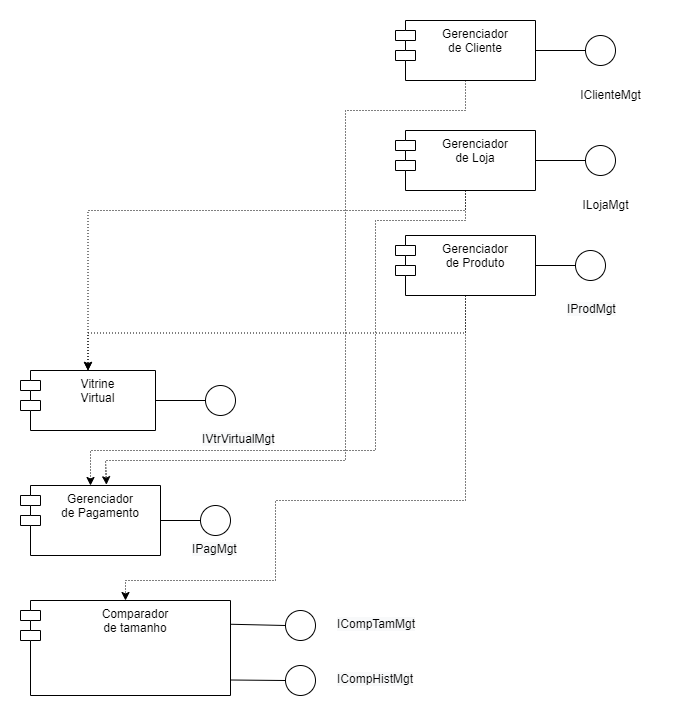

The diagram above was exported from draw.io. Its source (the exported page's mxGraphModel, read from the mxfile embedded in the PNG):
<mxGraphModel dx="1422" dy="685" grid="1" gridSize="10" guides="1" tooltips="1" connect="1" arrows="1" fold="1" page="1" pageScale="1" pageWidth="827" pageHeight="1169" math="0" shadow="0">
  <root>
    <mxCell id="0" />
    <mxCell id="1" parent="0" />
    <mxCell id="uK-HUDEWZQ-czA-NIFh6-33" style="edgeStyle=orthogonalEdgeStyle;rounded=0;orthogonalLoop=1;jettySize=auto;html=1;exitX=0.5;exitY=1;exitDx=0;exitDy=0;entryX=0.5;entryY=0;entryDx=0;entryDy=0;dashed=1;dashPattern=1 2;" edge="1" parent="1" source="0od7cxB27q9ZA-Zl5Jcv-2" target="0od7cxB27q9ZA-Zl5Jcv-10">
      <mxGeometry relative="1" as="geometry">
        <Array as="points">
          <mxPoint x="510" y="290" />
          <mxPoint x="420" y="290" />
          <mxPoint x="420" y="520" />
          <mxPoint x="135" y="520" />
        </Array>
      </mxGeometry>
    </mxCell>
    <mxCell id="uK-HUDEWZQ-czA-NIFh6-35" style="edgeStyle=orthogonalEdgeStyle;rounded=0;orthogonalLoop=1;jettySize=auto;html=1;exitX=0.5;exitY=1;exitDx=0;exitDy=0;entryX=0.5;entryY=0;entryDx=0;entryDy=0;dashed=1;dashPattern=1 2;" edge="1" parent="1" source="0od7cxB27q9ZA-Zl5Jcv-2" target="0od7cxB27q9ZA-Zl5Jcv-13">
      <mxGeometry relative="1" as="geometry">
        <Array as="points">
          <mxPoint x="510" y="280" />
          <mxPoint x="133" y="280" />
        </Array>
      </mxGeometry>
    </mxCell>
    <mxCell id="0od7cxB27q9ZA-Zl5Jcv-2" value="Gerenciador &#10;de Loja" style="shape=module;align=left;spacingLeft=20;align=center;verticalAlign=top;" parent="1" vertex="1">
      <mxGeometry x="440" y="200" width="140" height="60" as="geometry" />
    </mxCell>
    <mxCell id="0od7cxB27q9ZA-Zl5Jcv-4" value="" style="endArrow=none;html=1;rounded=0;exitX=1;exitY=0.5;exitDx=0;exitDy=0;entryX=0;entryY=0.5;entryDx=0;entryDy=0;" parent="1" source="0od7cxB27q9ZA-Zl5Jcv-2" target="0od7cxB27q9ZA-Zl5Jcv-6" edge="1">
      <mxGeometry width="50" height="50" relative="1" as="geometry">
        <mxPoint x="540" y="290" as="sourcePoint" />
        <mxPoint x="600" y="285" as="targetPoint" />
      </mxGeometry>
    </mxCell>
    <mxCell id="0od7cxB27q9ZA-Zl5Jcv-6" value="" style="ellipse;whiteSpace=wrap;html=1;aspect=fixed;" parent="1" vertex="1">
      <mxGeometry x="630" y="215" width="30" height="30" as="geometry" />
    </mxCell>
    <mxCell id="0od7cxB27q9ZA-Zl5Jcv-10" value="Gerenciador &#10;de Pagamento" style="shape=module;align=left;spacingLeft=20;align=center;verticalAlign=top;" parent="1" vertex="1">
      <mxGeometry x="65" y="555" width="140" height="70" as="geometry" />
    </mxCell>
    <mxCell id="0od7cxB27q9ZA-Zl5Jcv-11" value="" style="endArrow=none;html=1;rounded=0;exitX=1;exitY=0.5;exitDx=0;exitDy=0;" parent="1" source="0od7cxB27q9ZA-Zl5Jcv-10" edge="1">
      <mxGeometry width="50" height="50" relative="1" as="geometry">
        <mxPoint x="185" y="595" as="sourcePoint" />
        <mxPoint x="245" y="590" as="targetPoint" />
      </mxGeometry>
    </mxCell>
    <mxCell id="0od7cxB27q9ZA-Zl5Jcv-12" value="" style="ellipse;whiteSpace=wrap;html=1;aspect=fixed;" parent="1" vertex="1">
      <mxGeometry x="245" y="575" width="30" height="30" as="geometry" />
    </mxCell>
    <mxCell id="0od7cxB27q9ZA-Zl5Jcv-13" value="Vitrine&#10;Virtual" style="shape=module;align=left;spacingLeft=20;align=center;verticalAlign=top;" parent="1" vertex="1">
      <mxGeometry x="65" y="440" width="135" height="60" as="geometry" />
    </mxCell>
    <mxCell id="0od7cxB27q9ZA-Zl5Jcv-15" value="" style="ellipse;whiteSpace=wrap;html=1;aspect=fixed;" parent="1" vertex="1">
      <mxGeometry x="250" y="455" width="30" height="30" as="geometry" />
    </mxCell>
    <mxCell id="0od7cxB27q9ZA-Zl5Jcv-16" value="Comparador&#10;de tamanho" style="shape=module;align=left;spacingLeft=20;align=center;verticalAlign=top;" parent="1" vertex="1">
      <mxGeometry x="65" y="670" width="210" height="95" as="geometry" />
    </mxCell>
    <mxCell id="0od7cxB27q9ZA-Zl5Jcv-17" value="" style="endArrow=none;html=1;rounded=0;exitX=1;exitY=0.25;exitDx=0;exitDy=0;entryX=0;entryY=0.5;entryDx=0;entryDy=0;" parent="1" source="0od7cxB27q9ZA-Zl5Jcv-16" edge="1" target="0od7cxB27q9ZA-Zl5Jcv-18">
      <mxGeometry width="50" height="50" relative="1" as="geometry">
        <mxPoint x="255" y="735" as="sourcePoint" />
        <mxPoint x="315" y="730" as="targetPoint" />
      </mxGeometry>
    </mxCell>
    <mxCell id="0od7cxB27q9ZA-Zl5Jcv-18" value="" style="ellipse;whiteSpace=wrap;html=1;aspect=fixed;" parent="1" vertex="1">
      <mxGeometry x="330" y="680" width="30" height="30" as="geometry" />
    </mxCell>
    <mxCell id="uK-HUDEWZQ-czA-NIFh6-34" style="edgeStyle=orthogonalEdgeStyle;rounded=0;orthogonalLoop=1;jettySize=auto;html=1;exitX=0.5;exitY=1;exitDx=0;exitDy=0;dashed=1;dashPattern=1 2;entryX=0.614;entryY=-0.011;entryDx=0;entryDy=0;entryPerimeter=0;" edge="1" parent="1" source="0od7cxB27q9ZA-Zl5Jcv-22" target="0od7cxB27q9ZA-Zl5Jcv-10">
      <mxGeometry relative="1" as="geometry">
        <mxPoint x="150" y="550" as="targetPoint" />
        <Array as="points">
          <mxPoint x="510" y="180" />
          <mxPoint x="390" y="180" />
          <mxPoint x="390" y="530" />
          <mxPoint x="150" y="530" />
        </Array>
      </mxGeometry>
    </mxCell>
    <mxCell id="0od7cxB27q9ZA-Zl5Jcv-22" value="Gerenciador &#10;de Cliente" style="shape=module;align=left;spacingLeft=20;align=center;verticalAlign=top;" parent="1" vertex="1">
      <mxGeometry x="440" y="90" width="140" height="60" as="geometry" />
    </mxCell>
    <mxCell id="0od7cxB27q9ZA-Zl5Jcv-23" value="" style="endArrow=none;html=1;rounded=0;exitX=1;exitY=0.5;exitDx=0;exitDy=0;" parent="1" source="0od7cxB27q9ZA-Zl5Jcv-22" edge="1">
      <mxGeometry width="50" height="50" relative="1" as="geometry">
        <mxPoint x="570" y="125" as="sourcePoint" />
        <mxPoint x="630" y="120" as="targetPoint" />
      </mxGeometry>
    </mxCell>
    <mxCell id="0od7cxB27q9ZA-Zl5Jcv-24" value="" style="ellipse;whiteSpace=wrap;html=1;aspect=fixed;" parent="1" vertex="1">
      <mxGeometry x="630" y="105" width="30" height="30" as="geometry" />
    </mxCell>
    <mxCell id="0od7cxB27q9ZA-Zl5Jcv-28" value="ILojaMgt" style="text;html=1;align=center;verticalAlign=middle;resizable=0;points=[];autosize=1;strokeColor=none;fillColor=none;" parent="1" vertex="1">
      <mxGeometry x="615" y="260" width="70" height="30" as="geometry" />
    </mxCell>
    <mxCell id="0od7cxB27q9ZA-Zl5Jcv-29" value="IClienteMgt" style="text;html=1;align=center;verticalAlign=middle;resizable=0;points=[];autosize=1;strokeColor=none;fillColor=none;" parent="1" vertex="1">
      <mxGeometry x="615" y="150" width="80" height="30" as="geometry" />
    </mxCell>
    <mxCell id="0od7cxB27q9ZA-Zl5Jcv-31" value="&lt;span style=&quot;color: rgb(0, 0, 0); font-family: Helvetica; font-size: 12px; font-style: normal; font-variant-ligatures: normal; font-variant-caps: normal; font-weight: 400; letter-spacing: normal; orphans: 2; text-align: center; text-indent: 0px; text-transform: none; widows: 2; word-spacing: 0px; -webkit-text-stroke-width: 0px; background-color: rgb(248, 249, 250); text-decoration-thickness: initial; text-decoration-style: initial; text-decoration-color: initial; float: none; display: inline !important;&quot;&gt;IPagMgt&lt;/span&gt;" style="text;whiteSpace=wrap;html=1;" parent="1" vertex="1">
      <mxGeometry x="235" y="605" width="100" height="40" as="geometry" />
    </mxCell>
    <mxCell id="0od7cxB27q9ZA-Zl5Jcv-32" value="&lt;span style=&quot;color: rgb(0, 0, 0); font-family: Helvetica; font-size: 12px; font-style: normal; font-variant-ligatures: normal; font-variant-caps: normal; font-weight: 400; letter-spacing: normal; orphans: 2; text-align: center; text-indent: 0px; text-transform: none; widows: 2; word-spacing: 0px; -webkit-text-stroke-width: 0px; background-color: rgb(248, 249, 250); text-decoration-thickness: initial; text-decoration-style: initial; text-decoration-color: initial; float: none; display: inline !important;&quot;&gt;IVtrVirtualMgt&lt;/span&gt;" style="text;whiteSpace=wrap;html=1;" parent="1" vertex="1">
      <mxGeometry x="245" y="495" width="100" height="40" as="geometry" />
    </mxCell>
    <mxCell id="0od7cxB27q9ZA-Zl5Jcv-33" value="&lt;span style=&quot;color: rgb(0, 0, 0); font-family: Helvetica; font-size: 12px; font-style: normal; font-variant-ligatures: normal; font-variant-caps: normal; font-weight: 400; letter-spacing: normal; orphans: 2; text-align: center; text-indent: 0px; text-transform: none; widows: 2; word-spacing: 0px; -webkit-text-stroke-width: 0px; background-color: rgb(248, 249, 250); text-decoration-thickness: initial; text-decoration-style: initial; text-decoration-color: initial; float: none; display: inline !important;&quot;&gt;ICompTamMgt&lt;/span&gt;" style="text;whiteSpace=wrap;html=1;" parent="1" vertex="1">
      <mxGeometry x="380" y="680" width="100" height="40" as="geometry" />
    </mxCell>
    <mxCell id="0od7cxB27q9ZA-Zl5Jcv-34" value="&lt;span style=&quot;color: rgb(0, 0, 0); font-family: Helvetica; font-size: 12px; font-style: normal; font-variant-ligatures: normal; font-variant-caps: normal; font-weight: 400; letter-spacing: normal; orphans: 2; text-align: center; text-indent: 0px; text-transform: none; widows: 2; word-spacing: 0px; -webkit-text-stroke-width: 0px; background-color: rgb(248, 249, 250); text-decoration-thickness: initial; text-decoration-style: initial; text-decoration-color: initial; float: none; display: inline !important;&quot;&gt;IProdMgt&lt;/span&gt;" style="text;whiteSpace=wrap;html=1;" parent="1" vertex="1">
      <mxGeometry x="610" y="365" width="100" height="40" as="geometry" />
    </mxCell>
    <mxCell id="0od7cxB27q9ZA-Zl5Jcv-35" value="&lt;span style=&quot;color: rgb(0, 0, 0); font-family: Helvetica; font-size: 12px; font-style: normal; font-variant-ligatures: normal; font-variant-caps: normal; font-weight: 400; letter-spacing: normal; orphans: 2; text-align: center; text-indent: 0px; text-transform: none; widows: 2; word-spacing: 0px; -webkit-text-stroke-width: 0px; background-color: rgb(248, 249, 250); text-decoration-thickness: initial; text-decoration-style: initial; text-decoration-color: initial; float: none; display: inline !important;&quot;&gt;ICompHistMgt&lt;/span&gt;" style="text;whiteSpace=wrap;html=1;" parent="1" vertex="1">
      <mxGeometry x="380" y="735" width="100" height="40" as="geometry" />
    </mxCell>
    <mxCell id="uK-HUDEWZQ-czA-NIFh6-32" style="edgeStyle=orthogonalEdgeStyle;rounded=0;orthogonalLoop=1;jettySize=auto;html=1;exitX=0.5;exitY=1;exitDx=0;exitDy=0;entryX=0.5;entryY=0;entryDx=0;entryDy=0;dashed=1;dashPattern=1 2;" edge="1" parent="1" source="uK-HUDEWZQ-czA-NIFh6-1" target="0od7cxB27q9ZA-Zl5Jcv-16">
      <mxGeometry relative="1" as="geometry">
        <Array as="points">
          <mxPoint x="510" y="570" />
          <mxPoint x="320" y="570" />
          <mxPoint x="320" y="650" />
          <mxPoint x="170" y="650" />
        </Array>
      </mxGeometry>
    </mxCell>
    <mxCell id="uK-HUDEWZQ-czA-NIFh6-36" style="edgeStyle=orthogonalEdgeStyle;rounded=0;orthogonalLoop=1;jettySize=auto;html=1;exitX=0.5;exitY=1;exitDx=0;exitDy=0;entryX=0.5;entryY=0;entryDx=0;entryDy=0;dashed=1;dashPattern=1 2;" edge="1" parent="1" source="uK-HUDEWZQ-czA-NIFh6-1" target="0od7cxB27q9ZA-Zl5Jcv-13">
      <mxGeometry relative="1" as="geometry" />
    </mxCell>
    <mxCell id="uK-HUDEWZQ-czA-NIFh6-1" value="Gerenciador &#10;de Produto" style="shape=module;align=left;spacingLeft=20;align=center;verticalAlign=top;" vertex="1" parent="1">
      <mxGeometry x="440" y="305" width="140" height="60" as="geometry" />
    </mxCell>
    <mxCell id="uK-HUDEWZQ-czA-NIFh6-2" value="" style="endArrow=none;html=1;rounded=0;exitX=1;exitY=0.5;exitDx=0;exitDy=0;" edge="1" parent="1" source="uK-HUDEWZQ-czA-NIFh6-1">
      <mxGeometry width="50" height="50" relative="1" as="geometry">
        <mxPoint x="560" y="340" as="sourcePoint" />
        <mxPoint x="620" y="335" as="targetPoint" />
      </mxGeometry>
    </mxCell>
    <mxCell id="uK-HUDEWZQ-czA-NIFh6-3" value="" style="ellipse;whiteSpace=wrap;html=1;aspect=fixed;" vertex="1" parent="1">
      <mxGeometry x="620" y="320" width="30" height="30" as="geometry" />
    </mxCell>
    <mxCell id="uK-HUDEWZQ-czA-NIFh6-26" value="" style="endArrow=none;html=1;rounded=0;entryX=0;entryY=0.5;entryDx=0;entryDy=0;exitX=1;exitY=0.5;exitDx=0;exitDy=0;" edge="1" parent="1" source="0od7cxB27q9ZA-Zl5Jcv-13" target="0od7cxB27q9ZA-Zl5Jcv-15">
      <mxGeometry width="50" height="50" relative="1" as="geometry">
        <mxPoint x="430" y="515" as="sourcePoint" />
        <mxPoint x="480" y="465" as="targetPoint" />
      </mxGeometry>
    </mxCell>
    <mxCell id="uK-HUDEWZQ-czA-NIFh6-28" value="" style="endArrow=none;html=1;rounded=0;exitX=1;exitY=0.5;exitDx=0;exitDy=0;entryX=0;entryY=0.5;entryDx=0;entryDy=0;" edge="1" parent="1" target="uK-HUDEWZQ-czA-NIFh6-29">
      <mxGeometry width="50" height="50" relative="1" as="geometry">
        <mxPoint x="275" y="749.5" as="sourcePoint" />
        <mxPoint x="315" y="762" as="targetPoint" />
      </mxGeometry>
    </mxCell>
    <mxCell id="uK-HUDEWZQ-czA-NIFh6-29" value="" style="ellipse;whiteSpace=wrap;html=1;aspect=fixed;" vertex="1" parent="1">
      <mxGeometry x="330" y="735" width="30" height="30" as="geometry" />
    </mxCell>
  </root>
</mxGraphModel>